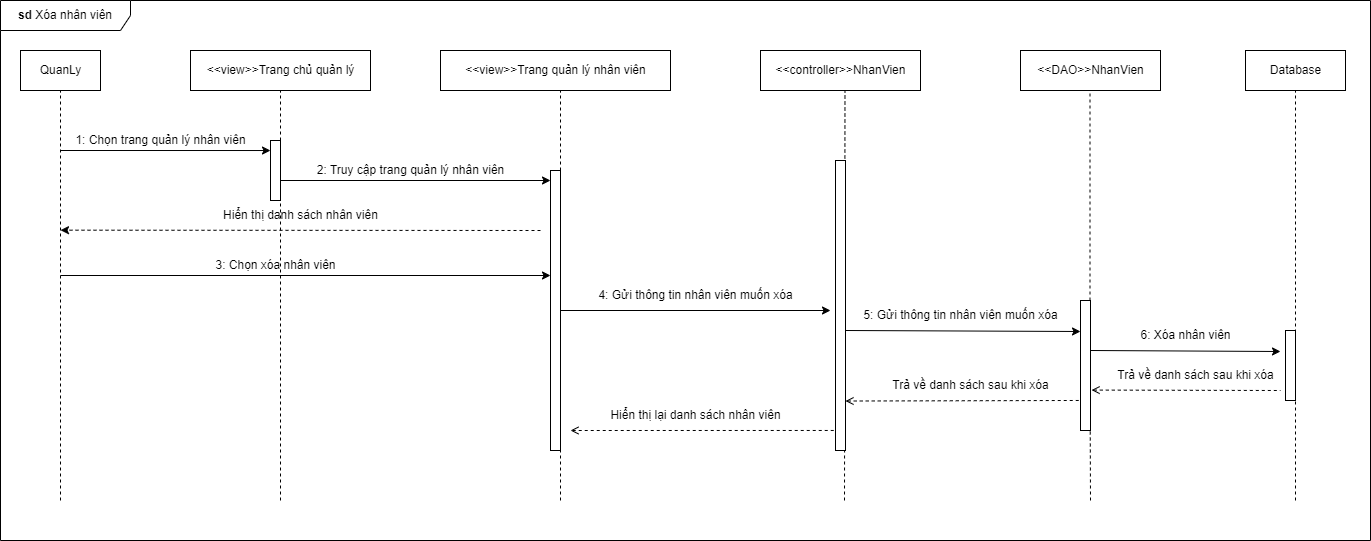

The diagram above was exported from draw.io. Its source (the exported page's mxGraphModel, read from the mxfile embedded in the PNG):
<mxGraphModel dx="1038" dy="481" grid="1" gridSize="10" guides="1" tooltips="1" connect="1" arrows="1" fold="1" page="1" pageScale="1" pageWidth="850" pageHeight="1100" math="0" shadow="0">
  <root>
    <mxCell id="0" />
    <mxCell id="1" parent="0" />
    <mxCell id="PbMtfc2Mm91NxUPL8bgm-46" value="&lt;b&gt;sd &lt;/b&gt;Xóa nhân viên" style="shape=umlFrame;whiteSpace=wrap;html=1;width=130;height=30;" parent="1" vertex="1">
      <mxGeometry x="30" y="60" width="1370" height="540" as="geometry" />
    </mxCell>
    <mxCell id="PbMtfc2Mm91NxUPL8bgm-5" value="&amp;lt;&amp;lt;view&amp;gt;&amp;gt;Trang chủ quản lý" style="html=1;" parent="1" vertex="1">
      <mxGeometry x="220" y="110" width="180" height="40" as="geometry" />
    </mxCell>
    <mxCell id="PbMtfc2Mm91NxUPL8bgm-6" value="&amp;lt;&amp;lt;controller&amp;gt;&amp;gt;NhanVien" style="html=1;" parent="1" vertex="1">
      <mxGeometry x="790" y="110" width="160" height="40" as="geometry" />
    </mxCell>
    <mxCell id="PbMtfc2Mm91NxUPL8bgm-7" value="&amp;lt;&amp;lt;DAO&amp;gt;&amp;gt;NhanVien" style="html=1;" parent="1" vertex="1">
      <mxGeometry x="1050" y="110" width="140" height="40" as="geometry" />
    </mxCell>
    <mxCell id="PbMtfc2Mm91NxUPL8bgm-8" value="Database" style="html=1;" parent="1" vertex="1">
      <mxGeometry x="1275" y="110" width="100" height="40" as="geometry" />
    </mxCell>
    <mxCell id="PbMtfc2Mm91NxUPL8bgm-10" value="" style="endArrow=none;dashed=1;html=1;rounded=0;entryX=0.5;entryY=1;entryDx=0;entryDy=0;" parent="1" target="FJN5imrGLxieRJ8XZbFU-1" edge="1">
      <mxGeometry width="50" height="50" relative="1" as="geometry">
        <mxPoint x="90" y="560" as="sourcePoint" />
        <mxPoint x="90" y="180" as="targetPoint" />
      </mxGeometry>
    </mxCell>
    <mxCell id="PbMtfc2Mm91NxUPL8bgm-11" value="" style="endArrow=classic;html=1;rounded=0;entryX=0;entryY=0.167;entryDx=0;entryDy=0;entryPerimeter=0;" parent="1" target="PbMtfc2Mm91NxUPL8bgm-15" edge="1">
      <mxGeometry width="50" height="50" relative="1" as="geometry">
        <mxPoint x="90" y="210" as="sourcePoint" />
        <mxPoint x="280" y="211" as="targetPoint" />
      </mxGeometry>
    </mxCell>
    <mxCell id="PbMtfc2Mm91NxUPL8bgm-12" value="" style="endArrow=none;dashed=1;html=1;rounded=0;entryX=0.5;entryY=1;entryDx=0;entryDy=0;" parent="1" target="PbMtfc2Mm91NxUPL8bgm-5" edge="1">
      <mxGeometry width="50" height="50" relative="1" as="geometry">
        <mxPoint x="310" y="560" as="sourcePoint" />
        <mxPoint x="340" y="200" as="targetPoint" />
      </mxGeometry>
    </mxCell>
    <mxCell id="PbMtfc2Mm91NxUPL8bgm-13" value="1: Chọn trang quản lý nhân viên" style="text;html=1;align=center;verticalAlign=middle;resizable=0;points=[];autosize=1;strokeColor=none;fillColor=none;" parent="1" vertex="1">
      <mxGeometry x="95" y="190" width="190" height="20" as="geometry" />
    </mxCell>
    <mxCell id="PbMtfc2Mm91NxUPL8bgm-15" value="" style="html=1;points=[];perimeter=orthogonalPerimeter;" parent="1" vertex="1">
      <mxGeometry x="300" y="200" width="10" height="60" as="geometry" />
    </mxCell>
    <mxCell id="PbMtfc2Mm91NxUPL8bgm-16" value="" style="endArrow=classic;html=1;rounded=0;" parent="1" edge="1">
      <mxGeometry width="50" height="50" relative="1" as="geometry">
        <mxPoint x="310" y="240" as="sourcePoint" />
        <mxPoint x="580" y="240" as="targetPoint" />
      </mxGeometry>
    </mxCell>
    <mxCell id="PbMtfc2Mm91NxUPL8bgm-17" value="" style="endArrow=none;dashed=1;html=1;rounded=0;entryX=0.528;entryY=1.017;entryDx=0;entryDy=0;entryPerimeter=0;" parent="1" target="PbMtfc2Mm91NxUPL8bgm-6" edge="1">
      <mxGeometry width="50" height="50" relative="1" as="geometry">
        <mxPoint x="874" y="560" as="sourcePoint" />
        <mxPoint x="872.25" y="150" as="targetPoint" />
      </mxGeometry>
    </mxCell>
    <mxCell id="PbMtfc2Mm91NxUPL8bgm-19" value="" style="endArrow=none;dashed=1;html=1;rounded=0;entryX=0.5;entryY=1;entryDx=0;entryDy=0;startArrow=none;" parent="1" source="PbMtfc2Mm91NxUPL8bgm-45" edge="1">
      <mxGeometry width="50" height="50" relative="1" as="geometry">
        <mxPoint x="1119.5" y="640" as="sourcePoint" />
        <mxPoint x="1119.5" y="150" as="targetPoint" />
      </mxGeometry>
    </mxCell>
    <mxCell id="PbMtfc2Mm91NxUPL8bgm-24" value="" style="endArrow=none;dashed=1;html=1;rounded=0;entryX=0.5;entryY=1;entryDx=0;entryDy=0;startArrow=none;" parent="1" target="PbMtfc2Mm91NxUPL8bgm-8" edge="1">
      <mxGeometry width="50" height="50" relative="1" as="geometry">
        <mxPoint x="1325" y="560" as="sourcePoint" />
        <mxPoint x="1375" y="270" as="targetPoint" />
      </mxGeometry>
    </mxCell>
    <mxCell id="PbMtfc2Mm91NxUPL8bgm-44" value="" style="html=1;points=[];perimeter=orthogonalPerimeter;" parent="1" vertex="1">
      <mxGeometry x="865" y="220" width="10" height="290" as="geometry" />
    </mxCell>
    <mxCell id="CXyfDwtnlCf071ItUu4t-3" value="&amp;lt;&amp;lt;view&amp;gt;&amp;gt;Trang quản lý nhân viên" style="html=1;" parent="1" vertex="1">
      <mxGeometry x="470" y="110" width="230" height="40" as="geometry" />
    </mxCell>
    <mxCell id="CXyfDwtnlCf071ItUu4t-4" value="" style="endArrow=none;dashed=1;html=1;rounded=0;" parent="1" edge="1">
      <mxGeometry width="50" height="50" relative="1" as="geometry">
        <mxPoint x="590" y="560" as="sourcePoint" />
        <mxPoint x="590" y="150" as="targetPoint" />
      </mxGeometry>
    </mxCell>
    <mxCell id="PbMtfc2Mm91NxUPL8bgm-45" value="" style="html=1;points=[];perimeter=orthogonalPerimeter;" parent="1" vertex="1">
      <mxGeometry x="1110" y="360" width="10" height="130" as="geometry" />
    </mxCell>
    <mxCell id="S-G5bxxULWOog6-uAbpq-8" value="" style="endArrow=none;dashed=1;html=1;rounded=0;entryX=0.973;entryY=0.993;entryDx=0;entryDy=0;entryPerimeter=0;" parent="1" target="PbMtfc2Mm91NxUPL8bgm-45" edge="1">
      <mxGeometry width="50" height="50" relative="1" as="geometry">
        <mxPoint x="1120" y="560" as="sourcePoint" />
        <mxPoint x="1119.5" y="150" as="targetPoint" />
      </mxGeometry>
    </mxCell>
    <mxCell id="S-G5bxxULWOog6-uAbpq-33" value="2: Truy cập trang quản lý nhân viên" style="text;html=1;align=center;verticalAlign=middle;resizable=0;points=[];autosize=1;strokeColor=none;fillColor=none;" parent="1" vertex="1">
      <mxGeometry x="340" y="220" width="200" height="20" as="geometry" />
    </mxCell>
    <mxCell id="S-G5bxxULWOog6-uAbpq-38" value="" style="html=1;points=[];perimeter=orthogonalPerimeter;" parent="1" vertex="1">
      <mxGeometry x="1315" y="390" width="10" height="70" as="geometry" />
    </mxCell>
    <mxCell id="S-G5bxxULWOog6-uAbpq-41" value="" style="endArrow=classic;html=1;rounded=0;dashed=1;" parent="1" edge="1">
      <mxGeometry width="50" height="50" relative="1" as="geometry">
        <mxPoint x="570" y="290" as="sourcePoint" />
        <mxPoint x="90" y="289.68" as="targetPoint" />
      </mxGeometry>
    </mxCell>
    <mxCell id="S-G5bxxULWOog6-uAbpq-43" value="" style="html=1;points=[];perimeter=orthogonalPerimeter;" parent="1" vertex="1">
      <mxGeometry x="580" y="230" width="10" height="280" as="geometry" />
    </mxCell>
    <mxCell id="S-G5bxxULWOog6-uAbpq-44" value="Hiển thị danh sách nhân viên" style="text;html=1;align=center;verticalAlign=middle;resizable=0;points=[];autosize=1;strokeColor=none;fillColor=none;" parent="1" vertex="1">
      <mxGeometry x="245" y="265" width="170" height="20" as="geometry" />
    </mxCell>
    <mxCell id="S-G5bxxULWOog6-uAbpq-45" value="" style="endArrow=classic;html=1;rounded=0;" parent="1" edge="1">
      <mxGeometry width="50" height="50" relative="1" as="geometry">
        <mxPoint x="90" y="335" as="sourcePoint" />
        <mxPoint x="580" y="335" as="targetPoint" />
      </mxGeometry>
    </mxCell>
    <mxCell id="S-G5bxxULWOog6-uAbpq-46" value="3: Chọn xóa nhân viên" style="text;html=1;align=center;verticalAlign=middle;resizable=0;points=[];autosize=1;strokeColor=none;fillColor=none;" parent="1" vertex="1">
      <mxGeometry x="235" y="315" width="140" height="20" as="geometry" />
    </mxCell>
    <mxCell id="S-G5bxxULWOog6-uAbpq-47" value="" style="endArrow=classic;html=1;rounded=0;" parent="1" edge="1">
      <mxGeometry width="50" height="50" relative="1" as="geometry">
        <mxPoint x="590" y="370" as="sourcePoint" />
        <mxPoint x="860" y="370" as="targetPoint" />
      </mxGeometry>
    </mxCell>
    <mxCell id="S-G5bxxULWOog6-uAbpq-48" value="4: Gửi thông tin nhân viên muốn xóa" style="text;html=1;align=center;verticalAlign=middle;resizable=0;points=[];autosize=1;strokeColor=none;fillColor=none;" parent="1" vertex="1">
      <mxGeometry x="620" y="345" width="210" height="20" as="geometry" />
    </mxCell>
    <mxCell id="S-G5bxxULWOog6-uAbpq-49" value="" style="endArrow=classic;html=1;rounded=0;exitX=1.346;exitY=0.695;exitDx=0;exitDy=0;exitPerimeter=0;" parent="1" edge="1">
      <mxGeometry width="50" height="50" relative="1" as="geometry">
        <mxPoint x="875" y="390" as="sourcePoint" />
        <mxPoint x="1110" y="391" as="targetPoint" />
      </mxGeometry>
    </mxCell>
    <mxCell id="S-G5bxxULWOog6-uAbpq-50" value="5: Gửi thông tin nhân viên muốn xóa" style="text;html=1;align=center;verticalAlign=middle;resizable=0;points=[];autosize=1;strokeColor=none;fillColor=none;" parent="1" vertex="1">
      <mxGeometry x="885" y="365" width="210" height="20" as="geometry" />
    </mxCell>
    <mxCell id="S-G5bxxULWOog6-uAbpq-51" value="" style="endArrow=classic;html=1;rounded=0;exitX=1.346;exitY=0.695;exitDx=0;exitDy=0;exitPerimeter=0;" parent="1" edge="1">
      <mxGeometry width="50" height="50" relative="1" as="geometry">
        <mxPoint x="1120" y="410" as="sourcePoint" />
        <mxPoint x="1310" y="411" as="targetPoint" />
      </mxGeometry>
    </mxCell>
    <mxCell id="S-G5bxxULWOog6-uAbpq-52" value="6: Xóa nhân viên" style="text;html=1;align=center;verticalAlign=middle;resizable=0;points=[];autosize=1;strokeColor=none;fillColor=none;" parent="1" vertex="1">
      <mxGeometry x="1160" y="385" width="110" height="20" as="geometry" />
    </mxCell>
    <mxCell id="S-G5bxxULWOog6-uAbpq-53" value="" style="endArrow=none;dashed=1;html=1;rounded=0;startArrow=open;startFill=0;exitX=1.107;exitY=0.689;exitDx=0;exitDy=0;exitPerimeter=0;" parent="1" source="PbMtfc2Mm91NxUPL8bgm-45" edge="1">
      <mxGeometry width="50" height="50" relative="1" as="geometry">
        <mxPoint x="1130" y="450" as="sourcePoint" />
        <mxPoint x="1310" y="450" as="targetPoint" />
      </mxGeometry>
    </mxCell>
    <mxCell id="S-G5bxxULWOog6-uAbpq-54" value="Trả về danh sách sau khi xóa" style="text;html=1;align=center;verticalAlign=middle;resizable=0;points=[];autosize=1;strokeColor=none;fillColor=none;" parent="1" vertex="1">
      <mxGeometry x="1135" y="420" width="180" height="30" as="geometry" />
    </mxCell>
    <mxCell id="S-G5bxxULWOog6-uAbpq-55" value="" style="endArrow=none;dashed=1;html=1;rounded=0;startArrow=open;startFill=0;exitX=1.249;exitY=0.823;exitDx=0;exitDy=0;exitPerimeter=0;entryX=0;entryY=0.769;entryDx=0;entryDy=0;entryPerimeter=0;" parent="1" target="PbMtfc2Mm91NxUPL8bgm-45" edge="1">
      <mxGeometry width="50" height="50" relative="1" as="geometry">
        <mxPoint x="875" y="460.53" as="sourcePoint" />
        <mxPoint x="1062.51" y="460" as="targetPoint" />
      </mxGeometry>
    </mxCell>
    <mxCell id="S-G5bxxULWOog6-uAbpq-57" value="" style="endArrow=none;dashed=1;html=1;rounded=0;startArrow=open;startFill=0;entryX=0;entryY=0.769;entryDx=0;entryDy=0;entryPerimeter=0;" parent="1" edge="1">
      <mxGeometry width="50" height="50" relative="1" as="geometry">
        <mxPoint x="600" y="490" as="sourcePoint" />
        <mxPoint x="865" y="489.97" as="targetPoint" />
      </mxGeometry>
    </mxCell>
    <mxCell id="S-G5bxxULWOog6-uAbpq-58" value="Hiển thị lại danh sách nhân viên" style="text;html=1;align=center;verticalAlign=middle;resizable=0;points=[];autosize=1;strokeColor=none;fillColor=none;" parent="1" vertex="1">
      <mxGeometry x="630" y="465" width="190" height="20" as="geometry" />
    </mxCell>
    <mxCell id="S-G5bxxULWOog6-uAbpq-59" value="Trả về danh sách sau khi xóa" style="text;html=1;align=center;verticalAlign=middle;resizable=0;points=[];autosize=1;strokeColor=none;fillColor=none;" parent="1" vertex="1">
      <mxGeometry x="910" y="430" width="180" height="30" as="geometry" />
    </mxCell>
    <mxCell id="FJN5imrGLxieRJ8XZbFU-1" value="QuanLy" style="html=1;" parent="1" vertex="1">
      <mxGeometry x="50" y="110" width="80" height="40" as="geometry" />
    </mxCell>
  </root>
</mxGraphModel>